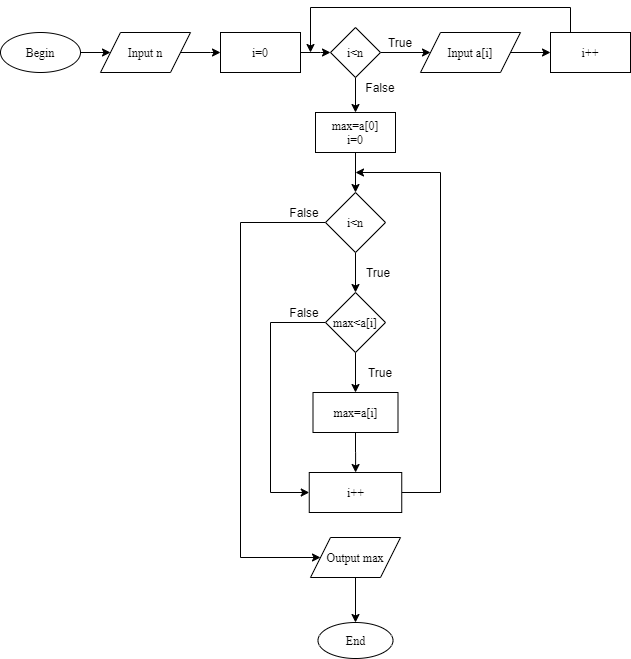

The diagram above was exported from draw.io. Its source (the exported page's mxGraphModel, read from the mxfile embedded in the PNG):
<mxGraphModel dx="720" dy="509" grid="1" gridSize="10" guides="1" tooltips="1" connect="1" arrows="1" fold="1" page="1" pageScale="1" pageWidth="827" pageHeight="1169" math="0" shadow="0">
  <root>
    <mxCell id="0" />
    <mxCell id="1" parent="0" />
    <mxCell id="SQRId7hMAYryq32sb-z6-6" value="" style="edgeStyle=orthogonalEdgeStyle;rounded=0;orthogonalLoop=1;jettySize=auto;html=1;fontFamily=Times New Roman;" parent="1" source="SQRId7hMAYryq32sb-z6-1" target="SQRId7hMAYryq32sb-z6-4" edge="1">
      <mxGeometry relative="1" as="geometry" />
    </mxCell>
    <mxCell id="SQRId7hMAYryq32sb-z6-1" value="Begin" style="ellipse;whiteSpace=wrap;html=1;fontFamily=Times New Roman;" parent="1" vertex="1">
      <mxGeometry x="130" y="40" width="80" height="40" as="geometry" />
    </mxCell>
    <mxCell id="SQRId7hMAYryq32sb-z6-11" value="" style="edgeStyle=orthogonalEdgeStyle;rounded=0;orthogonalLoop=1;jettySize=auto;html=1;fontFamily=Times New Roman;" parent="1" source="SQRId7hMAYryq32sb-z6-4" target="SQRId7hMAYryq32sb-z6-9" edge="1">
      <mxGeometry relative="1" as="geometry">
        <Array as="points">
          <mxPoint x="340" y="60" />
          <mxPoint x="340" y="60" />
        </Array>
      </mxGeometry>
    </mxCell>
    <mxCell id="SQRId7hMAYryq32sb-z6-4" value="Input n&lt;br&gt;" style="shape=parallelogram;perimeter=parallelogramPerimeter;whiteSpace=wrap;html=1;fixedSize=1;fontFamily=Times New Roman;" parent="1" vertex="1">
      <mxGeometry x="230" y="40" width="90" height="40" as="geometry" />
    </mxCell>
    <mxCell id="F5IZKDOEUOWARdVStnKG-3" value="" style="edgeStyle=orthogonalEdgeStyle;rounded=0;orthogonalLoop=1;jettySize=auto;html=1;" edge="1" parent="1" source="SQRId7hMAYryq32sb-z6-8" target="F5IZKDOEUOWARdVStnKG-1">
      <mxGeometry relative="1" as="geometry" />
    </mxCell>
    <mxCell id="F5IZKDOEUOWARdVStnKG-11" value="" style="edgeStyle=orthogonalEdgeStyle;rounded=0;orthogonalLoop=1;jettySize=auto;html=1;" edge="1" parent="1" source="SQRId7hMAYryq32sb-z6-8" target="F5IZKDOEUOWARdVStnKG-5">
      <mxGeometry relative="1" as="geometry" />
    </mxCell>
    <mxCell id="SQRId7hMAYryq32sb-z6-8" value="i&amp;lt;n" style="rhombus;whiteSpace=wrap;html=1;fontFamily=Times New Roman;" parent="1" vertex="1">
      <mxGeometry x="460" y="35" width="50" height="50" as="geometry" />
    </mxCell>
    <mxCell id="SQRId7hMAYryq32sb-z6-12" value="" style="edgeStyle=orthogonalEdgeStyle;rounded=0;orthogonalLoop=1;jettySize=auto;html=1;fontFamily=Times New Roman;entryX=0;entryY=0.5;entryDx=0;entryDy=0;" parent="1" source="SQRId7hMAYryq32sb-z6-9" target="SQRId7hMAYryq32sb-z6-8" edge="1">
      <mxGeometry relative="1" as="geometry">
        <Array as="points">
          <mxPoint x="450" y="60" />
          <mxPoint x="450" y="60" />
        </Array>
      </mxGeometry>
    </mxCell>
    <mxCell id="SQRId7hMAYryq32sb-z6-9" value="i=0" style="rounded=0;whiteSpace=wrap;html=1;fontFamily=Times New Roman;" parent="1" vertex="1">
      <mxGeometry x="350" y="40" width="80" height="40" as="geometry" />
    </mxCell>
    <mxCell id="F5IZKDOEUOWARdVStnKG-6" value="" style="edgeStyle=orthogonalEdgeStyle;rounded=0;orthogonalLoop=1;jettySize=auto;html=1;" edge="1" parent="1" source="SQRId7hMAYryq32sb-z6-10">
      <mxGeometry relative="1" as="geometry">
        <mxPoint x="440" y="60" as="targetPoint" />
        <Array as="points">
          <mxPoint x="700" y="15" />
          <mxPoint x="440" y="15" />
        </Array>
      </mxGeometry>
    </mxCell>
    <mxCell id="SQRId7hMAYryq32sb-z6-10" value="i++" style="rounded=0;whiteSpace=wrap;html=1;fontFamily=Times New Roman;" parent="1" vertex="1">
      <mxGeometry x="680" y="40" width="80" height="40" as="geometry" />
    </mxCell>
    <mxCell id="SQRId7hMAYryq32sb-z6-27" value="End" style="ellipse;whiteSpace=wrap;html=1;fontFamily=Times New Roman;" parent="1" vertex="1">
      <mxGeometry x="447.5" y="630" width="75" height="36" as="geometry" />
    </mxCell>
    <mxCell id="F5IZKDOEUOWARdVStnKG-4" value="" style="edgeStyle=orthogonalEdgeStyle;rounded=0;orthogonalLoop=1;jettySize=auto;html=1;" edge="1" parent="1" source="F5IZKDOEUOWARdVStnKG-1" target="SQRId7hMAYryq32sb-z6-10">
      <mxGeometry relative="1" as="geometry" />
    </mxCell>
    <mxCell id="F5IZKDOEUOWARdVStnKG-1" value="Input a[i]" style="shape=parallelogram;perimeter=parallelogramPerimeter;whiteSpace=wrap;html=1;fixedSize=1;rounded=0;fontFamily=Times New Roman;" vertex="1" parent="1">
      <mxGeometry x="550" y="40" width="100" height="40" as="geometry" />
    </mxCell>
    <mxCell id="F5IZKDOEUOWARdVStnKG-15" style="edgeStyle=orthogonalEdgeStyle;rounded=0;orthogonalLoop=1;jettySize=auto;html=1;entryX=0.5;entryY=0;entryDx=0;entryDy=0;" edge="1" parent="1" source="F5IZKDOEUOWARdVStnKG-5" target="F5IZKDOEUOWARdVStnKG-13">
      <mxGeometry relative="1" as="geometry" />
    </mxCell>
    <mxCell id="F5IZKDOEUOWARdVStnKG-5" value="max=a[0]&lt;br&gt;i=0" style="rounded=0;whiteSpace=wrap;html=1;fontFamily=Times New Roman;" vertex="1" parent="1">
      <mxGeometry x="445" y="120" width="80" height="40" as="geometry" />
    </mxCell>
    <mxCell id="F5IZKDOEUOWARdVStnKG-7" value="True" style="text;html=1;strokeColor=none;fillColor=none;align=center;verticalAlign=middle;whiteSpace=wrap;rounded=0;" vertex="1" parent="1">
      <mxGeometry x="510" y="40" width="40" height="20" as="geometry" />
    </mxCell>
    <mxCell id="F5IZKDOEUOWARdVStnKG-12" value="False" style="text;html=1;strokeColor=none;fillColor=none;align=center;verticalAlign=middle;whiteSpace=wrap;rounded=0;" vertex="1" parent="1">
      <mxGeometry x="490" y="85" width="40" height="20" as="geometry" />
    </mxCell>
    <mxCell id="F5IZKDOEUOWARdVStnKG-17" value="" style="edgeStyle=orthogonalEdgeStyle;rounded=0;orthogonalLoop=1;jettySize=auto;html=1;" edge="1" parent="1" source="F5IZKDOEUOWARdVStnKG-13" target="F5IZKDOEUOWARdVStnKG-16">
      <mxGeometry relative="1" as="geometry" />
    </mxCell>
    <mxCell id="F5IZKDOEUOWARdVStnKG-30" value="" style="edgeStyle=orthogonalEdgeStyle;rounded=0;orthogonalLoop=1;jettySize=auto;html=1;entryX=0;entryY=0.5;entryDx=0;entryDy=0;" edge="1" parent="1" source="F5IZKDOEUOWARdVStnKG-13" target="F5IZKDOEUOWARdVStnKG-31">
      <mxGeometry relative="1" as="geometry">
        <mxPoint x="390" y="580" as="targetPoint" />
        <Array as="points">
          <mxPoint x="370" y="230" />
          <mxPoint x="370" y="565" />
        </Array>
      </mxGeometry>
    </mxCell>
    <mxCell id="F5IZKDOEUOWARdVStnKG-13" value="i&amp;lt;n" style="rhombus;whiteSpace=wrap;html=1;rounded=0;fontFamily=Times New Roman;" vertex="1" parent="1">
      <mxGeometry x="455" y="200" width="60" height="60" as="geometry" />
    </mxCell>
    <mxCell id="F5IZKDOEUOWARdVStnKG-19" value="" style="edgeStyle=orthogonalEdgeStyle;rounded=0;orthogonalLoop=1;jettySize=auto;html=1;" edge="1" parent="1" source="F5IZKDOEUOWARdVStnKG-16" target="F5IZKDOEUOWARdVStnKG-18">
      <mxGeometry relative="1" as="geometry" />
    </mxCell>
    <mxCell id="F5IZKDOEUOWARdVStnKG-28" value="" style="edgeStyle=orthogonalEdgeStyle;rounded=0;orthogonalLoop=1;jettySize=auto;html=1;entryX=0;entryY=0.5;entryDx=0;entryDy=0;" edge="1" parent="1" source="F5IZKDOEUOWARdVStnKG-16" target="F5IZKDOEUOWARdVStnKG-20">
      <mxGeometry relative="1" as="geometry">
        <mxPoint x="400" y="460" as="targetPoint" />
        <Array as="points">
          <mxPoint x="400" y="330" />
          <mxPoint x="400" y="500" />
        </Array>
      </mxGeometry>
    </mxCell>
    <mxCell id="F5IZKDOEUOWARdVStnKG-16" value="max&amp;lt;a[i]" style="rhombus;whiteSpace=wrap;html=1;rounded=0;fontFamily=Times New Roman;" vertex="1" parent="1">
      <mxGeometry x="455" y="300" width="60" height="60" as="geometry" />
    </mxCell>
    <mxCell id="F5IZKDOEUOWARdVStnKG-21" value="" style="edgeStyle=orthogonalEdgeStyle;rounded=0;orthogonalLoop=1;jettySize=auto;html=1;" edge="1" parent="1" source="F5IZKDOEUOWARdVStnKG-18" target="F5IZKDOEUOWARdVStnKG-20">
      <mxGeometry relative="1" as="geometry" />
    </mxCell>
    <mxCell id="F5IZKDOEUOWARdVStnKG-18" value="max=a[i]" style="whiteSpace=wrap;html=1;rounded=0;fontFamily=Times New Roman;" vertex="1" parent="1">
      <mxGeometry x="442.5" y="400" width="85" height="40" as="geometry" />
    </mxCell>
    <mxCell id="F5IZKDOEUOWARdVStnKG-25" value="" style="edgeStyle=orthogonalEdgeStyle;rounded=0;orthogonalLoop=1;jettySize=auto;html=1;" edge="1" parent="1" source="F5IZKDOEUOWARdVStnKG-20">
      <mxGeometry relative="1" as="geometry">
        <mxPoint x="485" y="180" as="targetPoint" />
        <Array as="points">
          <mxPoint x="570" y="500" />
          <mxPoint x="570" y="180" />
        </Array>
      </mxGeometry>
    </mxCell>
    <mxCell id="F5IZKDOEUOWARdVStnKG-20" value="i++" style="whiteSpace=wrap;html=1;rounded=0;fontFamily=Times New Roman;" vertex="1" parent="1">
      <mxGeometry x="438.75" y="480" width="92.5" height="40" as="geometry" />
    </mxCell>
    <mxCell id="F5IZKDOEUOWARdVStnKG-32" value="" style="edgeStyle=orthogonalEdgeStyle;rounded=0;orthogonalLoop=1;jettySize=auto;html=1;" edge="1" parent="1" source="F5IZKDOEUOWARdVStnKG-31" target="SQRId7hMAYryq32sb-z6-27">
      <mxGeometry relative="1" as="geometry" />
    </mxCell>
    <mxCell id="F5IZKDOEUOWARdVStnKG-31" value="Output max" style="shape=parallelogram;perimeter=parallelogramPerimeter;whiteSpace=wrap;html=1;fixedSize=1;fontFamily=Times New Roman;" vertex="1" parent="1">
      <mxGeometry x="440" y="545" width="90" height="40" as="geometry" />
    </mxCell>
    <mxCell id="F5IZKDOEUOWARdVStnKG-33" value="True" style="text;html=1;strokeColor=none;fillColor=none;align=center;verticalAlign=middle;whiteSpace=wrap;rounded=0;" vertex="1" parent="1">
      <mxGeometry x="487.5" y="270" width="40" height="20" as="geometry" />
    </mxCell>
    <mxCell id="F5IZKDOEUOWARdVStnKG-34" value="True" style="text;html=1;strokeColor=none;fillColor=none;align=center;verticalAlign=middle;whiteSpace=wrap;rounded=0;" vertex="1" parent="1">
      <mxGeometry x="490" y="370" width="40" height="20" as="geometry" />
    </mxCell>
    <mxCell id="F5IZKDOEUOWARdVStnKG-35" value="False" style="text;html=1;strokeColor=none;fillColor=none;align=center;verticalAlign=middle;whiteSpace=wrap;rounded=0;" vertex="1" parent="1">
      <mxGeometry x="414" y="210" width="40" height="20" as="geometry" />
    </mxCell>
    <mxCell id="F5IZKDOEUOWARdVStnKG-36" value="False" style="text;html=1;strokeColor=none;fillColor=none;align=center;verticalAlign=middle;whiteSpace=wrap;rounded=0;" vertex="1" parent="1">
      <mxGeometry x="414" y="310" width="40" height="20" as="geometry" />
    </mxCell>
  </root>
</mxGraphModel>